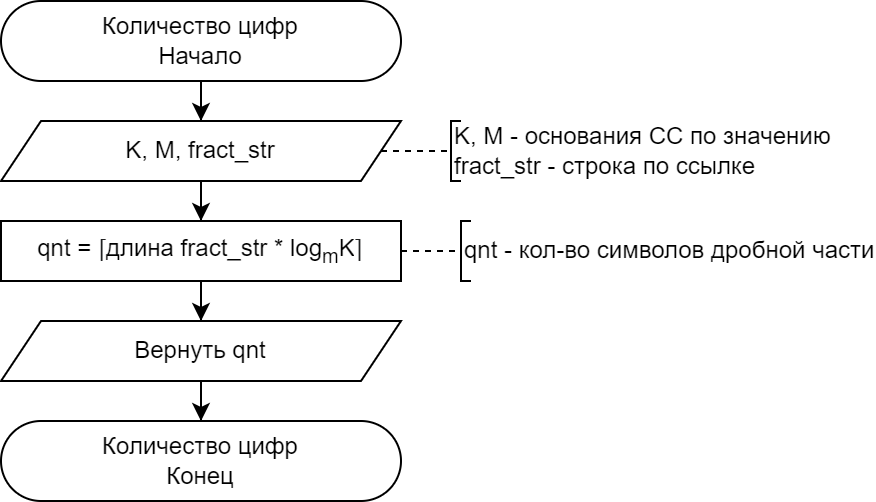

The diagram above was exported from draw.io. Its source (the exported page's mxGraphModel, read from the mxfile embedded in the PNG):
<mxGraphModel dx="1062" dy="655" grid="1" gridSize="10" guides="1" tooltips="1" connect="1" arrows="1" fold="1" page="1" pageScale="1" pageWidth="827" pageHeight="1169" math="0" shadow="0">
  <root>
    <mxCell id="0" />
    <mxCell id="1" parent="0" />
    <mxCell id="2" style="edgeStyle=orthogonalEdgeStyle;rounded=0;orthogonalLoop=1;jettySize=auto;html=1;" edge="1" source="3" target="5" parent="1">
      <mxGeometry relative="1" as="geometry" />
    </mxCell>
    <mxCell id="3" value="Количество цифр&lt;div&gt;Начало&lt;/div&gt;" style="rounded=1;whiteSpace=wrap;html=1;arcSize=50;" vertex="1" parent="1">
      <mxGeometry x="2120" y="280" width="200" height="40" as="geometry" />
    </mxCell>
    <mxCell id="4" style="edgeStyle=orthogonalEdgeStyle;rounded=0;orthogonalLoop=1;jettySize=auto;html=1;" edge="1" source="5" target="9" parent="1">
      <mxGeometry relative="1" as="geometry" />
    </mxCell>
    <mxCell id="5" value="K, M, fract_str" style="shape=parallelogram;perimeter=parallelogramPerimeter;whiteSpace=wrap;html=1;fixedSize=1;" vertex="1" parent="1">
      <mxGeometry x="2120" y="340" width="200" height="30" as="geometry" />
    </mxCell>
    <mxCell id="6" value="K, M - основания СС по значению&lt;div&gt;fract_str - строка по ссылке&lt;/div&gt;" style="strokeWidth=1;html=1;shape=mxgraph.flowchart.annotation_1;align=left;pointerEvents=1;" vertex="1" parent="1">
      <mxGeometry x="2345" y="340" width="5" height="30" as="geometry" />
    </mxCell>
    <mxCell id="7" value="" style="endArrow=none;html=1;rounded=0;entryX=0;entryY=0.5;entryDx=0;entryDy=0;entryPerimeter=0;dashed=1;" edge="1" source="5" target="6" parent="1">
      <mxGeometry width="50" height="50" relative="1" as="geometry">
        <mxPoint x="2315" y="355" as="sourcePoint" />
        <mxPoint x="2395" y="345" as="targetPoint" />
      </mxGeometry>
    </mxCell>
    <mxCell id="8" style="edgeStyle=orthogonalEdgeStyle;rounded=0;orthogonalLoop=1;jettySize=auto;html=1;" edge="1" source="9" target="11" parent="1">
      <mxGeometry relative="1" as="geometry" />
    </mxCell>
    <mxCell id="9" value="qnt =&amp;nbsp;&lt;span style=&quot;color: rgb(32, 33, 34); font-family: &amp;quot;Nimbus Roman No9 L&amp;quot;, &amp;quot;Times New Roman&amp;quot;, Times, serif; text-align: start; text-wrap: nowrap; background-color: rgb(255, 255, 255);&quot;&gt;&lt;font style=&quot;font-size: 12px;&quot;&gt;⌈&lt;/font&gt;&lt;/span&gt;длина fract_str * log&lt;sub&gt;m&lt;/sub&gt;K&lt;span style=&quot;color: rgb(32, 33, 34); font-family: &amp;quot;Nimbus Roman No9 L&amp;quot;, &amp;quot;Times New Roman&amp;quot;, Times, serif; text-align: start; text-wrap: nowrap; background-color: rgb(255, 255, 255);&quot;&gt;&lt;font style=&quot;font-size: 12px;&quot;&gt;⌉&lt;/font&gt;&lt;/span&gt;" style="rounded=0;whiteSpace=wrap;html=1;" vertex="1" parent="1">
      <mxGeometry x="2120" y="390" width="200" height="30" as="geometry" />
    </mxCell>
    <mxCell id="10" style="edgeStyle=orthogonalEdgeStyle;rounded=0;orthogonalLoop=1;jettySize=auto;html=1;" edge="1" source="11" target="14" parent="1">
      <mxGeometry relative="1" as="geometry" />
    </mxCell>
    <mxCell id="11" value="Вернуть qnt" style="shape=parallelogram;perimeter=parallelogramPerimeter;whiteSpace=wrap;html=1;fixedSize=1;" vertex="1" parent="1">
      <mxGeometry x="2120" y="440" width="200" height="30" as="geometry" />
    </mxCell>
    <mxCell id="12" value="qnt - кол-во символов дробной части" style="strokeWidth=1;html=1;shape=mxgraph.flowchart.annotation_1;align=left;pointerEvents=1;" vertex="1" parent="1">
      <mxGeometry x="2350" y="390" width="5" height="30" as="geometry" />
    </mxCell>
    <mxCell id="13" value="" style="endArrow=none;html=1;rounded=0;entryX=0;entryY=0.5;entryDx=0;entryDy=0;entryPerimeter=0;exitX=1;exitY=0.5;exitDx=0;exitDy=0;dashed=1;" edge="1" target="12" parent="1">
      <mxGeometry width="50" height="50" relative="1" as="geometry">
        <mxPoint x="2320" y="405" as="sourcePoint" />
        <mxPoint x="2400" y="395" as="targetPoint" />
      </mxGeometry>
    </mxCell>
    <mxCell id="14" value="Количество цифр&lt;div&gt;Конец&lt;/div&gt;" style="rounded=1;whiteSpace=wrap;html=1;arcSize=50;" vertex="1" parent="1">
      <mxGeometry x="2120" y="490" width="200" height="40" as="geometry" />
    </mxCell>
  </root>
</mxGraphModel>